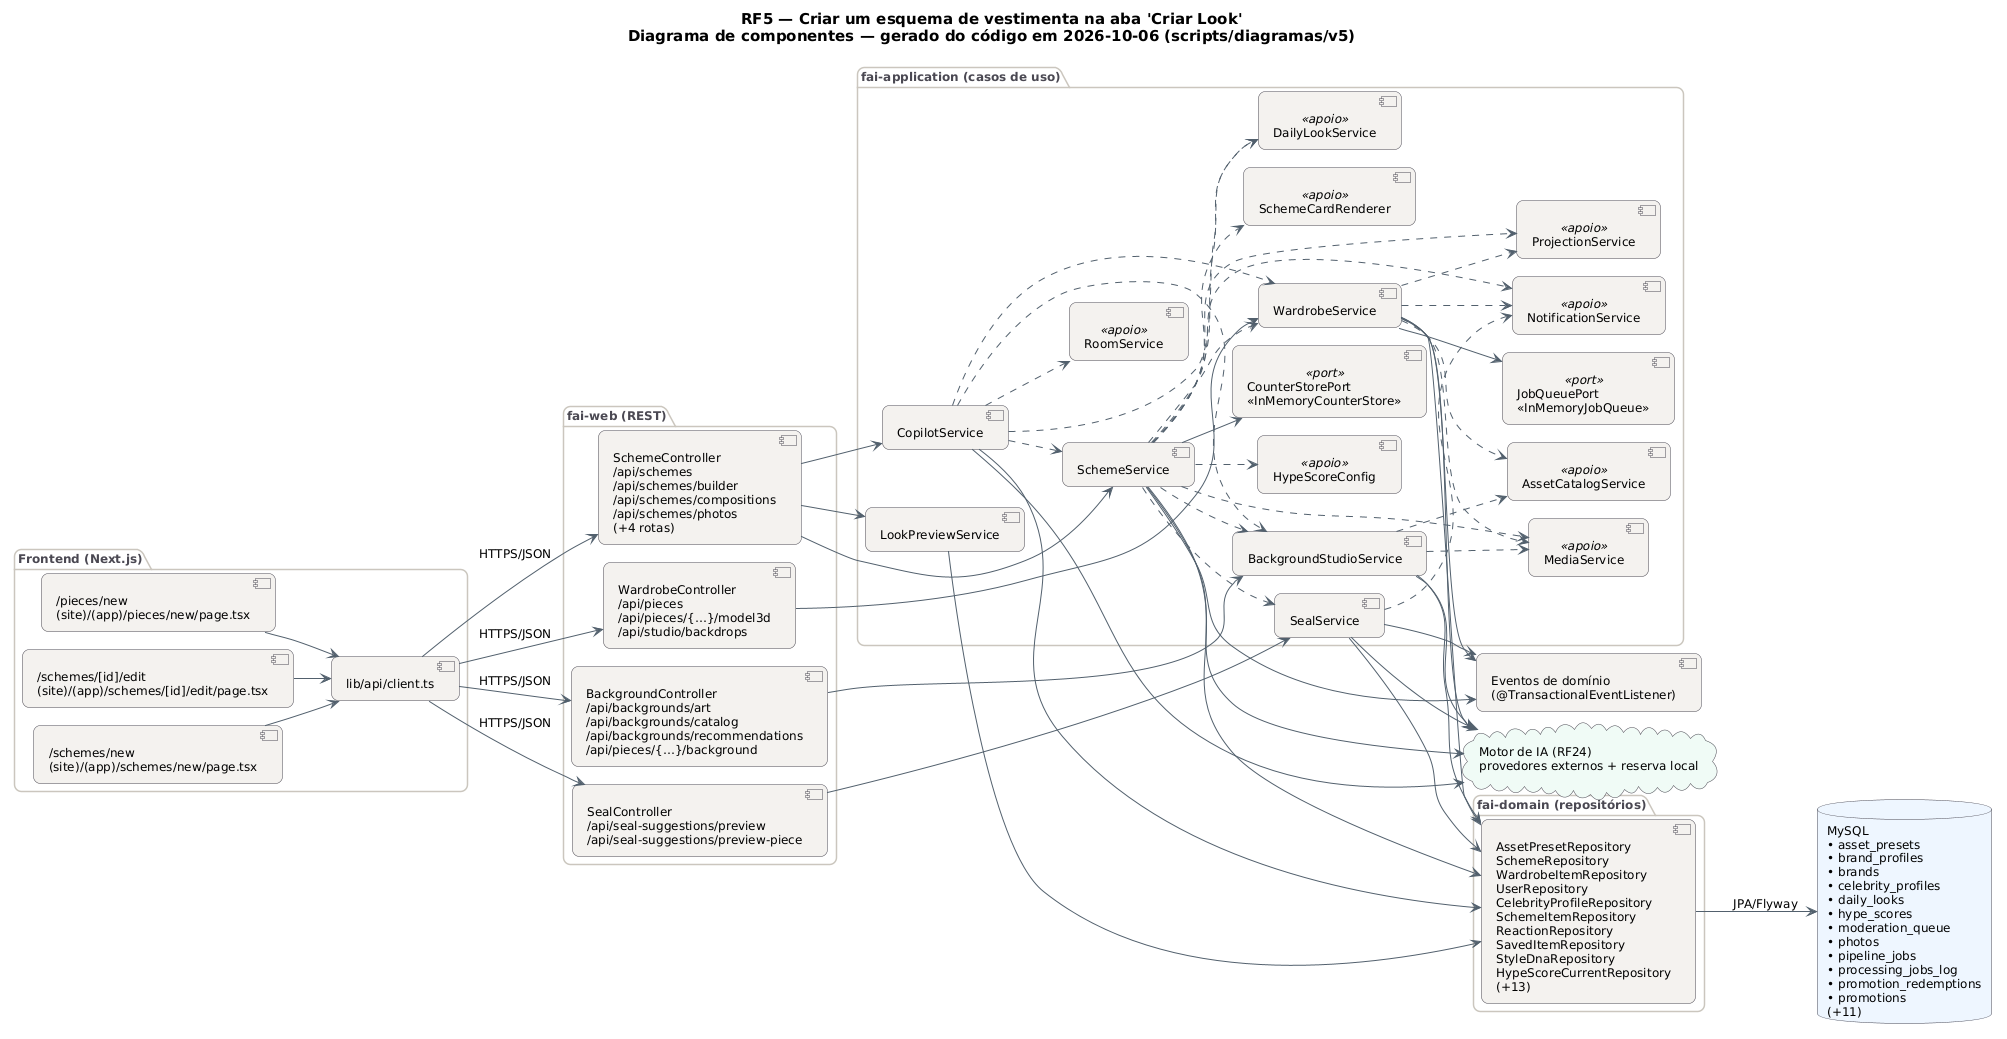

The diagram above was rendered by PlantUML. Its source (embedded in the PNG):
@startuml RF5_Componentes
!pragma layout smetana
skinparam backgroundColor #FFFFFF
skinparam shadowing false
skinparam defaultFontName "DejaVu Sans"
skinparam defaultFontSize 12
skinparam titleFontSize 15
skinparam roundcorner 14
skinparam ArrowColor #52606D
skinparam note {
  BackgroundColor #FFFDEB
  BorderColor #D8CE78
  FontColor #554F24
}
skinparam component {
  BackgroundColor #F4F2EF
  BorderColor #4A4852
}
skinparam package {
  BorderColor #CBC6BE
  FontColor #4A4852
}
skinparam database {
  BackgroundColor #EEF6FF
  BorderColor #4A4852
}
skinparam cloud {
  BackgroundColor #F0FBF6
  BorderColor #4A4852
}
left to right direction
title RF5 — Criar um esquema de vestimenta na aba 'Criar Look'\nDiagrama de componentes — gerado do código em 2026-10-06 (scripts/diagramas/v5)

package "Frontend (Next.js)" {
  component "/pieces/new\n(site)/(app)/pieces/new/page.tsx" as FE0
  component "/schemes/[id]/edit\n(site)/(app)/schemes/[id]/edit/page.tsx" as FE1
  component "/schemes/new\n(site)/(app)/schemes/new/page.tsx" as FE2
  component "lib/api/client.ts" as APIC
}
package "fai-web (REST)" {
  component "BackgroundController\n/api/backgrounds/art\n/api/backgrounds/catalog\n/api/backgrounds/recommendations\n/api/pieces/{…}/background" as BackgroundController
  component "SchemeController\n/api/schemes\n/api/schemes/builder\n/api/schemes/compositions\n/api/schemes/photos\n(+4 rotas)" as SchemeController
  component "SealController\n/api/seal-suggestions/preview\n/api/seal-suggestions/preview-piece" as SealController
  component "WardrobeController\n/api/pieces\n/api/pieces/{…}/model3d\n/api/studio/backdrops" as WardrobeController
}
package "fai-application (casos de uso)" {
  component "BackgroundStudioService" as BackgroundStudioService
  component "SchemeService" as SchemeService
  component "CopilotService" as CopilotService
  component "LookPreviewService" as LookPreviewService
  component "SealService" as SealService
  component "WardrobeService" as WardrobeService
  component "AssetCatalogService" as AssetCatalogService <<apoio>>
  component "MediaService" as MediaService <<apoio>>
  component "SchemeCardRenderer" as SchemeCardRenderer <<apoio>>
  component "ProjectionService" as ProjectionService <<apoio>>
  component "NotificationService" as NotificationService <<apoio>>
  component "DailyLookService" as DailyLookService <<apoio>>
  component "HypeScoreConfig" as HypeScoreConfig <<apoio>>
  component "RoomService" as RoomService <<apoio>>
  component "CounterStorePort\n«InMemoryCounterStore»" as CounterStorePort <<port>>
  component "JobQueuePort\n«InMemoryJobQueue»" as JobQueuePort <<port>>
}
package "fai-domain (repositórios)" {
  component "AssetPresetRepository\nSchemeRepository\nWardrobeItemRepository\nUserRepository\nCelebrityProfileRepository\nSchemeItemRepository\nReactionRepository\nSavedItemRepository\nStyleDnaRepository\nHypeScoreCurrentRepository\n(+13)" as REPO_MySQL
}
database "MySQL\n• asset_presets\n• brand_profiles\n• brands\n• celebrity_profiles\n• daily_looks\n• hype_scores\n• moderation_queue\n• photos\n• pipeline_jobs\n• processing_jobs_log\n• promotion_redemptions\n• promotions\n(+11)" as DB_MySQL
cloud "Motor de IA (RF24)\nprovedores externos + reserva local" as AI
component "Eventos de domínio\n(@TransactionalEventListener)" as EV
APIC --> BackgroundController : HTTPS/JSON
APIC --> SchemeController : HTTPS/JSON
APIC --> SealController : HTTPS/JSON
APIC --> WardrobeController : HTTPS/JSON
BackgroundController --> BackgroundStudioService
BackgroundStudioService --> AI
BackgroundStudioService --> REPO_MySQL
BackgroundStudioService ..> AssetCatalogService
BackgroundStudioService ..> MediaService
CopilotService --> AI
CopilotService --> REPO_MySQL
CopilotService ..> BackgroundStudioService
CopilotService ..> DailyLookService
CopilotService ..> RoomService
CopilotService ..> SchemeService
CopilotService ..> WardrobeService
FE0 --> APIC
FE1 --> APIC
FE2 --> APIC
LookPreviewService --> REPO_MySQL
REPO_MySQL --> DB_MySQL : JPA/Flyway
SchemeController --> CopilotService
SchemeController --> LookPreviewService
SchemeController --> SchemeService
SchemeService --> AI
SchemeService --> CounterStorePort
SchemeService --> EV
SchemeService --> REPO_MySQL
SchemeService ..> BackgroundStudioService
SchemeService ..> DailyLookService
SchemeService ..> HypeScoreConfig
SchemeService ..> MediaService
SchemeService ..> NotificationService
SchemeService ..> ProjectionService
SchemeService ..> SchemeCardRenderer
SchemeService ..> SealService
SchemeService ..> WardrobeService
SealController --> SealService
SealService --> AI
SealService --> EV
SealService --> REPO_MySQL
SealService ..> NotificationService
WardrobeController --> WardrobeService
WardrobeService --> AI
WardrobeService --> EV
WardrobeService --> JobQueuePort
WardrobeService --> REPO_MySQL
WardrobeService ..> AssetCatalogService
WardrobeService ..> MediaService
WardrobeService ..> NotificationService
WardrobeService ..> ProjectionService
@enduml